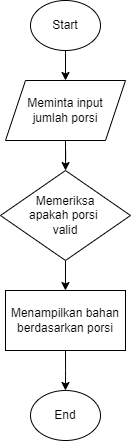

The diagram above was exported from draw.io. Its source (the exported page's mxGraphModel, read from the mxfile embedded in the PNG):
<mxGraphModel dx="756" dy="425" grid="1" gridSize="10" guides="1" tooltips="1" connect="1" arrows="1" fold="1" page="1" pageScale="1" pageWidth="850" pageHeight="1100" math="0" shadow="0">
  <root>
    <mxCell id="0" />
    <mxCell id="1" parent="0" />
    <mxCell id="w1B5uLYv1aGKahtkgQdB-2" style="edgeStyle=orthogonalEdgeStyle;rounded=0;orthogonalLoop=1;jettySize=auto;html=1;exitX=0.5;exitY=1;exitDx=0;exitDy=0;" edge="1" parent="1" source="w1B5uLYv1aGKahtkgQdB-1">
      <mxGeometry relative="1" as="geometry">
        <mxPoint x="405" y="120" as="targetPoint" />
      </mxGeometry>
    </mxCell>
    <mxCell id="w1B5uLYv1aGKahtkgQdB-1" value="Start" style="ellipse;whiteSpace=wrap;html=1;" vertex="1" parent="1">
      <mxGeometry x="370" y="40" width="70" height="50" as="geometry" />
    </mxCell>
    <mxCell id="w1B5uLYv1aGKahtkgQdB-17" style="edgeStyle=orthogonalEdgeStyle;rounded=0;orthogonalLoop=1;jettySize=auto;html=1;exitX=0.5;exitY=1;exitDx=0;exitDy=0;" edge="1" parent="1" source="w1B5uLYv1aGKahtkgQdB-9" target="w1B5uLYv1aGKahtkgQdB-11">
      <mxGeometry relative="1" as="geometry" />
    </mxCell>
    <mxCell id="w1B5uLYv1aGKahtkgQdB-9" value="Meminta input&lt;div&gt;&amp;nbsp;jumlah porsi&amp;nbsp;&lt;/div&gt;" style="shape=parallelogram;perimeter=parallelogramPerimeter;whiteSpace=wrap;html=1;fixedSize=1;" vertex="1" parent="1">
      <mxGeometry x="345" y="120" width="120" height="60" as="geometry" />
    </mxCell>
    <mxCell id="w1B5uLYv1aGKahtkgQdB-12" style="edgeStyle=orthogonalEdgeStyle;rounded=0;orthogonalLoop=1;jettySize=auto;html=1;exitX=0.5;exitY=1;exitDx=0;exitDy=0;" edge="1" parent="1" source="w1B5uLYv1aGKahtkgQdB-11">
      <mxGeometry relative="1" as="geometry">
        <mxPoint x="404.95238095238096" y="330" as="targetPoint" />
      </mxGeometry>
    </mxCell>
    <mxCell id="w1B5uLYv1aGKahtkgQdB-11" value="Memeriksa apakah&lt;span style=&quot;background-color: initial;&quot;&gt;&amp;nbsp;porsi&amp;nbsp;&lt;/span&gt;&lt;div&gt;&lt;span style=&quot;background-color: initial;&quot;&gt;valid&lt;/span&gt;&lt;/div&gt;" style="rhombus;whiteSpace=wrap;html=1;" vertex="1" parent="1">
      <mxGeometry x="340" y="210" width="130" height="90" as="geometry" />
    </mxCell>
    <mxCell id="w1B5uLYv1aGKahtkgQdB-14" style="edgeStyle=orthogonalEdgeStyle;rounded=0;orthogonalLoop=1;jettySize=auto;html=1;exitX=0.5;exitY=1;exitDx=0;exitDy=0;" edge="1" parent="1" source="w1B5uLYv1aGKahtkgQdB-13">
      <mxGeometry relative="1" as="geometry">
        <mxPoint x="404.95238095238096" y="430" as="targetPoint" />
      </mxGeometry>
    </mxCell>
    <mxCell id="w1B5uLYv1aGKahtkgQdB-13" value="Menampilkan bahan berdasarkan porsi" style="rounded=0;whiteSpace=wrap;html=1;" vertex="1" parent="1">
      <mxGeometry x="345" y="330" width="120" height="60" as="geometry" />
    </mxCell>
    <mxCell id="w1B5uLYv1aGKahtkgQdB-16" value="End" style="ellipse;whiteSpace=wrap;html=1;" vertex="1" parent="1">
      <mxGeometry x="370" y="430" width="70" height="50" as="geometry" />
    </mxCell>
  </root>
</mxGraphModel>